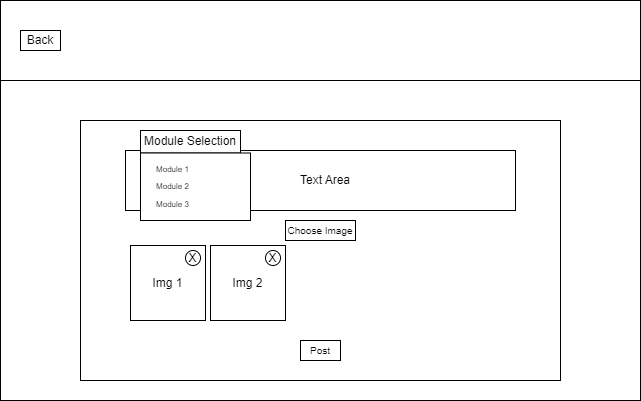

The diagram above was exported from draw.io. Its source (the exported page's mxGraphModel, read from the mxfile embedded in the PNG):
<mxGraphModel dx="956" dy="557" grid="1" gridSize="10" guides="1" tooltips="1" connect="1" arrows="1" fold="1" page="1" pageScale="1" pageWidth="850" pageHeight="1100" math="0" shadow="0">
  <root>
    <mxCell id="0" />
    <mxCell id="1" parent="0" />
    <mxCell id="_IkFVc2iGe0haU2J7Rpl-1" value="" style="rounded=0;whiteSpace=wrap;html=1;" vertex="1" parent="1">
      <mxGeometry x="40" y="160" width="640" height="400" as="geometry" />
    </mxCell>
    <mxCell id="h65f8vTl1SxURiupz9-G-1" value="" style="rounded=0;whiteSpace=wrap;html=1;" vertex="1" parent="1">
      <mxGeometry x="40" y="160" width="640" height="80" as="geometry" />
    </mxCell>
    <mxCell id="h65f8vTl1SxURiupz9-G-2" value="Back" style="rounded=0;whiteSpace=wrap;html=1;" vertex="1" parent="1">
      <mxGeometry x="60" y="190" width="40" height="20" as="geometry" />
    </mxCell>
    <mxCell id="h65f8vTl1SxURiupz9-G-3" value="" style="rounded=0;whiteSpace=wrap;html=1;" vertex="1" parent="1">
      <mxGeometry x="120" y="280" width="480" height="260" as="geometry" />
    </mxCell>
    <mxCell id="h65f8vTl1SxURiupz9-G-9" value="" style="rounded=0;whiteSpace=wrap;html=1;" vertex="1" parent="1">
      <mxGeometry x="165" y="310" width="390" height="60" as="geometry" />
    </mxCell>
    <mxCell id="h65f8vTl1SxURiupz9-G-13" value="" style="group" vertex="1" connectable="0" parent="1">
      <mxGeometry x="180" y="290" width="110" height="90" as="geometry" />
    </mxCell>
    <mxCell id="h65f8vTl1SxURiupz9-G-4" value="Module Selection&lt;br&gt;" style="rounded=0;whiteSpace=wrap;html=1;" vertex="1" parent="h65f8vTl1SxURiupz9-G-13">
      <mxGeometry width="100" height="22.5" as="geometry" />
    </mxCell>
    <mxCell id="h65f8vTl1SxURiupz9-G-5" value="" style="rounded=0;whiteSpace=wrap;html=1;" vertex="1" parent="h65f8vTl1SxURiupz9-G-13">
      <mxGeometry y="22.5" width="110" height="67.5" as="geometry" />
    </mxCell>
    <mxCell id="h65f8vTl1SxURiupz9-G-6" value="Module 1" style="text;html=1;strokeColor=none;fillColor=none;align=center;verticalAlign=middle;whiteSpace=wrap;rounded=0;fontSize=8;" vertex="1" parent="h65f8vTl1SxURiupz9-G-13">
      <mxGeometry x="15" y="33.75" width="35" height="11.25" as="geometry" />
    </mxCell>
    <mxCell id="h65f8vTl1SxURiupz9-G-7" value="Module 2" style="text;html=1;strokeColor=none;fillColor=none;align=center;verticalAlign=middle;whiteSpace=wrap;rounded=0;fontSize=8;" vertex="1" parent="h65f8vTl1SxURiupz9-G-13">
      <mxGeometry x="15" y="50.625" width="35" height="11.25" as="geometry" />
    </mxCell>
    <mxCell id="h65f8vTl1SxURiupz9-G-8" value="Module 3" style="text;html=1;strokeColor=none;fillColor=none;align=center;verticalAlign=middle;whiteSpace=wrap;rounded=0;fontSize=8;" vertex="1" parent="h65f8vTl1SxURiupz9-G-13">
      <mxGeometry x="15" y="68.625" width="35" height="11.25" as="geometry" />
    </mxCell>
    <mxCell id="h65f8vTl1SxURiupz9-G-14" value="Text Area" style="text;html=1;strokeColor=none;fillColor=none;align=center;verticalAlign=middle;whiteSpace=wrap;rounded=0;" vertex="1" parent="1">
      <mxGeometry x="335" y="325" width="60" height="30" as="geometry" />
    </mxCell>
    <mxCell id="h65f8vTl1SxURiupz9-G-15" value="Choose Image" style="rounded=0;whiteSpace=wrap;html=1;fontSize=10;" vertex="1" parent="1">
      <mxGeometry x="325" y="380" width="70" height="20" as="geometry" />
    </mxCell>
    <mxCell id="rWpWZaZvdDd5qpN03gkV-3" value="" style="group" vertex="1" connectable="0" parent="1">
      <mxGeometry x="170" y="405" width="75" height="75" as="geometry" />
    </mxCell>
    <mxCell id="h65f8vTl1SxURiupz9-G-16" value="Img 1" style="whiteSpace=wrap;html=1;aspect=fixed;" vertex="1" parent="rWpWZaZvdDd5qpN03gkV-3">
      <mxGeometry width="75" height="75" as="geometry" />
    </mxCell>
    <mxCell id="rWpWZaZvdDd5qpN03gkV-1" value="X" style="ellipse;whiteSpace=wrap;html=1;aspect=fixed;" vertex="1" parent="rWpWZaZvdDd5qpN03gkV-3">
      <mxGeometry x="55" y="5" width="15" height="15" as="geometry" />
    </mxCell>
    <mxCell id="rWpWZaZvdDd5qpN03gkV-4" value="" style="group" vertex="1" connectable="0" parent="1">
      <mxGeometry x="250" y="405" width="75" height="75" as="geometry" />
    </mxCell>
    <mxCell id="h65f8vTl1SxURiupz9-G-17" value="Img 2" style="whiteSpace=wrap;html=1;aspect=fixed;" vertex="1" parent="rWpWZaZvdDd5qpN03gkV-4">
      <mxGeometry width="75" height="75" as="geometry" />
    </mxCell>
    <mxCell id="rWpWZaZvdDd5qpN03gkV-2" value="X" style="ellipse;whiteSpace=wrap;html=1;aspect=fixed;" vertex="1" parent="rWpWZaZvdDd5qpN03gkV-4">
      <mxGeometry x="55" y="5" width="15" height="15" as="geometry" />
    </mxCell>
    <mxCell id="rWpWZaZvdDd5qpN03gkV-5" value="Post" style="rounded=0;whiteSpace=wrap;html=1;fontSize=10;" vertex="1" parent="1">
      <mxGeometry x="340" y="500" width="40" height="20" as="geometry" />
    </mxCell>
  </root>
</mxGraphModel>